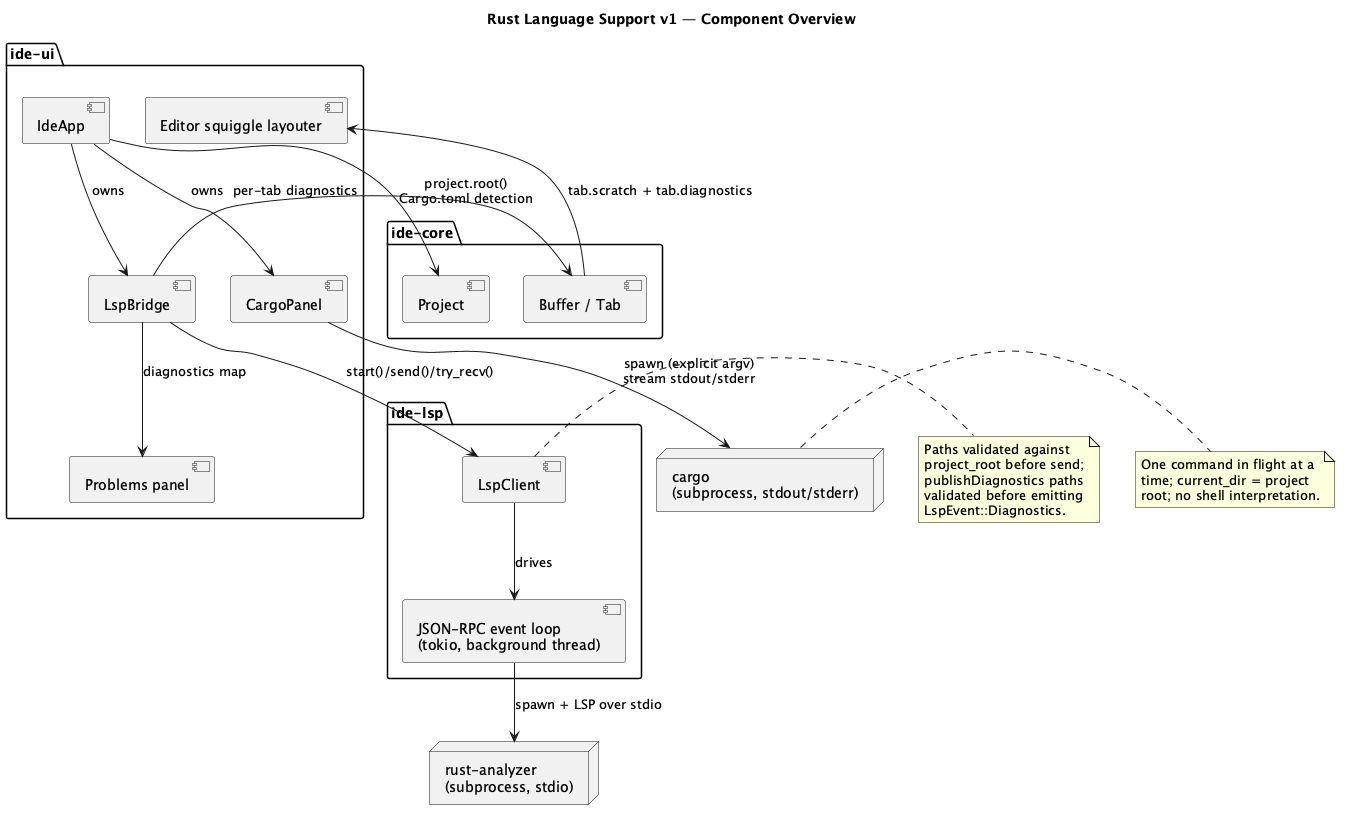

The diagram above was rendered by PlantUML. Its source (embedded in the PNG):
@startuml rust-language-support-component
title Rust Language Support v1 — Component Overview

package "ide-core" {
  [Project] as Project
  [Buffer / Tab] as Buffer
}

package "ide-lsp" {
  [LspClient] as LspClient
  [JSON-RPC event loop\n(tokio, background thread)] as EventLoop
}

package "ide-ui" {
  [IdeApp] as IdeApp
  [LspBridge] as LspBridge
  [CargoPanel] as CargoPanel
  [Problems panel] as Problems
  [Editor squiggle layouter] as Squiggles
}

node "rust-analyzer\n(subprocess, stdio)" as RA
node "cargo\n(subprocess, stdout/stderr)" as Cargo

IdeApp --> Project : project.root()\nCargo.toml detection
IdeApp --> LspBridge : owns
IdeApp --> CargoPanel : owns
LspBridge --> LspClient : start()/send()/try_recv()
LspClient --> EventLoop : drives
EventLoop --> RA : spawn + LSP over stdio
LspBridge --> Problems : diagnostics map
LspBridge --> Buffer : per-tab diagnostics
Buffer --> Squiggles : tab.scratch + tab.diagnostics
CargoPanel --> Cargo : spawn (explicit argv)\nstream stdout/stderr

note right of LspClient
  Paths validated against
  project_root before send;
  publishDiagnostics paths
  validated before emitting
  LspEvent::Diagnostics.
end note

note right of Cargo
  One command in flight at a
  time; current_dir = project
  root; no shell interpretation.
end note

@enduml